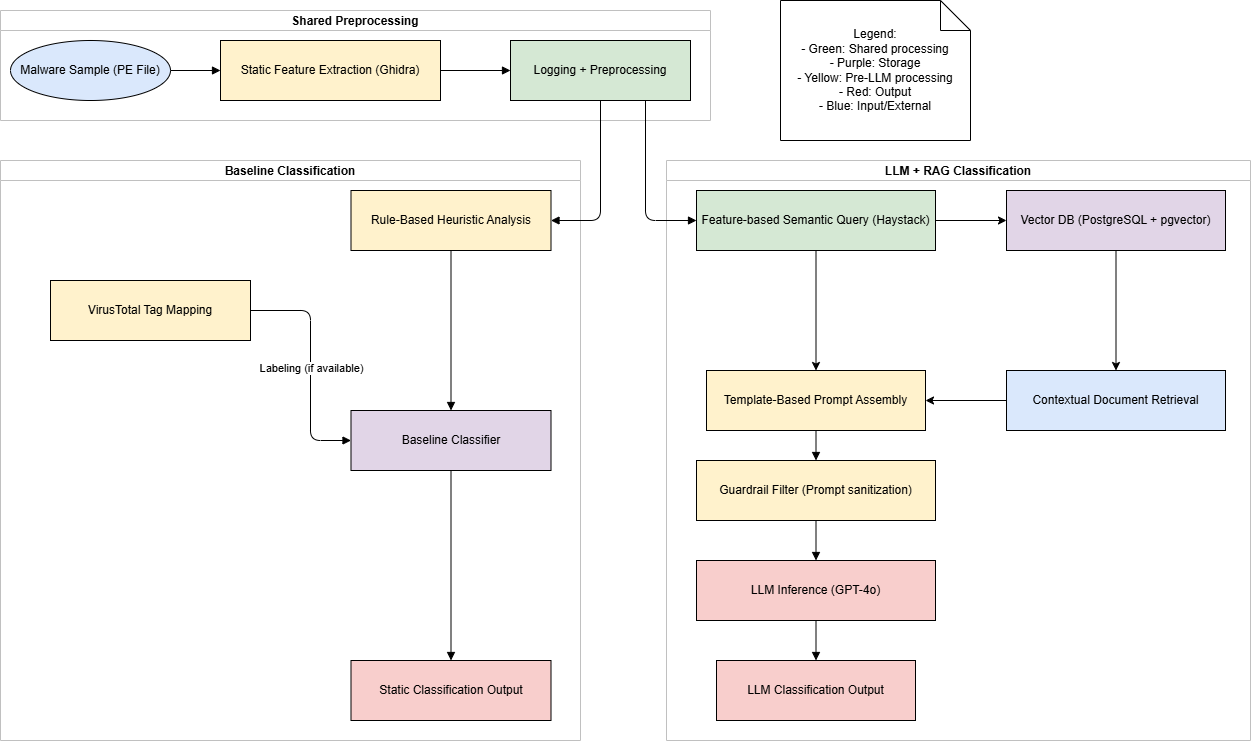

The diagram above was exported from draw.io. Its source (the exported page's mxGraphModel, read from the mxfile embedded in the PNG):
<mxGraphModel dx="787" dy="1410" grid="1" gridSize="10" guides="1" tooltips="1" connect="1" arrows="1" fold="1" page="1" pageScale="1" pageWidth="1600" pageHeight="1200" math="0" shadow="0">
  <root>
    <mxCell id="0" />
    <mxCell id="1" parent="0" />
    <mxCell id="118" value="Shared Preprocessing" style="swimlane;startSize=20;fillColor=#FFFFFF;strokeColor=#C0C0C0;" parent="1" vertex="1">
      <mxGeometry x="60" y="30" width="710" height="110" as="geometry" />
    </mxCell>
    <mxCell id="119" value="Baseline Classification" style="swimlane;startSize=20;fillColor=#FFFFFF;strokeColor=#C0C0C0;" parent="1" vertex="1">
      <mxGeometry x="60" y="180" width="580" height="580" as="geometry" />
    </mxCell>
    <mxCell id="120" value="Rule-Based Heuristic Analysis" style="shape=rectangle;whiteSpace=wrap;html=1;fillColor=#FFF2CC" parent="119" vertex="1">
      <mxGeometry x="350.5" y="30" width="200" height="60" as="geometry" />
    </mxCell>
    <mxCell id="121" value="VirusTotal Tag Mapping" style="shape=rectangle;whiteSpace=wrap;html=1;fillColor=#FFF2CC" parent="119" vertex="1">
      <mxGeometry x="50" y="120" width="200" height="60" as="geometry" />
    </mxCell>
    <mxCell id="122" value="Baseline Classifier" style="shape=rectangle;whiteSpace=wrap;html=1;fillColor=#E1D5E7" parent="119" vertex="1">
      <mxGeometry x="350.5" y="250" width="200" height="60" as="geometry" />
    </mxCell>
    <mxCell id="123" style="edgeStyle=orthogonalEdgeStyle;endArrow=block;html=1;" parent="119" source="120" target="122" edge="1">
      <mxGeometry relative="1" as="geometry" />
    </mxCell>
    <mxCell id="124" style="edgeStyle=orthogonalEdgeStyle;endArrow=block;html=1;" parent="119" source="121" target="122" edge="1">
      <mxGeometry relative="1" as="geometry">
        <Array as="points">
          <mxPoint x="310" y="150" />
          <mxPoint x="310" y="280" />
        </Array>
      </mxGeometry>
    </mxCell>
    <mxCell id="125" value="Labeling (if available)" style="edgeLabel;html=1;align=center;verticalAlign=middle;resizable=0;points=[];" parent="124" vertex="1" connectable="0">
      <mxGeometry x="0.0182" relative="1" as="geometry">
        <mxPoint as="offset" />
      </mxGeometry>
    </mxCell>
    <mxCell id="126" value="Static Classification Output" style="shape=rectangle;whiteSpace=wrap;html=1;fillColor=#F8CECC" parent="119" vertex="1">
      <mxGeometry x="350.5" y="500" width="200" height="60" as="geometry" />
    </mxCell>
    <mxCell id="127" style="edgeStyle=orthogonalEdgeStyle;endArrow=block;html=1;" parent="119" source="122" target="126" edge="1">
      <mxGeometry relative="1" as="geometry" />
    </mxCell>
    <mxCell id="128" value="LLM + RAG Classification" style="swimlane;startSize=20;fillColor=#FFFFFF;strokeColor=#C0C0C0;" parent="1" vertex="1">
      <mxGeometry x="726" y="180" width="584" height="580" as="geometry">
        <mxRectangle x="670" y="220" width="180" height="30" as="alternateBounds" />
      </mxGeometry>
    </mxCell>
    <mxCell id="129" style="edgeStyle=none;html=1;exitX=0.5;exitY=1;exitDx=0;exitDy=0;entryX=0.5;entryY=0;entryDx=0;entryDy=0;" parent="128" source="130" target="135" edge="1">
      <mxGeometry relative="1" as="geometry" />
    </mxCell>
    <mxCell id="130" value="Feature-based Semantic Query (Haystack)" style="shape=rectangle;whiteSpace=wrap;html=1;fillColor=#D5E8D4" parent="128" vertex="1">
      <mxGeometry x="30" y="30" width="239" height="60" as="geometry" />
    </mxCell>
    <mxCell id="131" value="Vector DB (PostgreSQL + pgvector)" style="shape=rectangle;whiteSpace=wrap;html=1;fillColor=#E1D5E7" parent="128" vertex="1">
      <mxGeometry x="340" y="30" width="219" height="60" as="geometry" />
    </mxCell>
    <mxCell id="132" style="edgeStyle=none;html=1;" parent="128" source="130" target="131" edge="1">
      <mxGeometry relative="1" as="geometry" />
    </mxCell>
    <mxCell id="133" value="Contextual Document Retrieval" style="shape=rectangle;whiteSpace=wrap;html=1;fillColor=#DAE8FC" parent="128" vertex="1">
      <mxGeometry x="340" y="210" width="219" height="60" as="geometry" />
    </mxCell>
    <mxCell id="134" style="edgeStyle=none;html=1;" parent="128" source="131" target="133" edge="1">
      <mxGeometry relative="1" as="geometry" />
    </mxCell>
    <mxCell id="135" value="Template-Based Prompt Assembly" style="shape=rectangle;whiteSpace=wrap;html=1;fillColor=#FFF2CC" parent="128" vertex="1">
      <mxGeometry x="40" y="210" width="219" height="60" as="geometry" />
    </mxCell>
    <mxCell id="136" style="edgeStyle=none;html=1;" parent="128" source="133" target="135" edge="1">
      <mxGeometry relative="1" as="geometry" />
    </mxCell>
    <mxCell id="137" value="Guardrail Filter (Prompt sanitization)" style="shape=rectangle;whiteSpace=wrap;html=1;fillColor=#FFF2CC" parent="128" vertex="1">
      <mxGeometry x="30" y="300" width="239" height="60" as="geometry" />
    </mxCell>
    <mxCell id="138" style="edgeStyle=orthogonalEdgeStyle;endArrow=block;html=1;" parent="128" source="135" target="137" edge="1">
      <mxGeometry relative="1" as="geometry" />
    </mxCell>
    <mxCell id="139" value="LLM Inference (GPT-4o)" style="shape=rectangle;whiteSpace=wrap;html=1;fillColor=#F8CECC" parent="128" vertex="1">
      <mxGeometry x="30" y="400" width="239" height="60" as="geometry" />
    </mxCell>
    <mxCell id="140" style="edgeStyle=orthogonalEdgeStyle;endArrow=block;html=1;" parent="128" source="137" target="139" edge="1">
      <mxGeometry relative="1" as="geometry" />
    </mxCell>
    <mxCell id="141" value="LLM Classification Output" style="shape=rectangle;whiteSpace=wrap;html=1;fillColor=#F8CECC" parent="128" vertex="1">
      <mxGeometry x="50" y="500" width="199" height="60" as="geometry" />
    </mxCell>
    <mxCell id="142" style="edgeStyle=orthogonalEdgeStyle;endArrow=block;html=1;" parent="128" source="139" target="141" edge="1">
      <mxGeometry relative="1" as="geometry" />
    </mxCell>
    <mxCell id="143" value="Legend:&#10;- Green: Shared processing&#10;- Purple: Storage&#10;- Yellow: Pre-LLM processing&#10;- Red: Output&#10;- Blue: Input/External" style="shape=note;whiteSpace=wrap;html=1;" parent="1" vertex="1">
      <mxGeometry x="840" y="20" width="190" height="140" as="geometry" />
    </mxCell>
    <mxCell id="144" value="Malware Sample (PE File)" style="shape=ellipse;whiteSpace=wrap;html=1;fillColor=#DAE8FC" parent="1" vertex="1">
      <mxGeometry x="70" y="60" width="160" height="60" as="geometry" />
    </mxCell>
    <mxCell id="145" value="Static Feature Extraction (Ghidra)" style="shape=rectangle;whiteSpace=wrap;html=1;fillColor=#FFF2CC" parent="1" vertex="1">
      <mxGeometry x="280" y="60" width="220" height="60" as="geometry" />
    </mxCell>
    <mxCell id="146" style="edgeStyle=orthogonalEdgeStyle;endArrow=block;html=1;" parent="1" source="144" target="145" edge="1">
      <mxGeometry relative="1" as="geometry" />
    </mxCell>
    <mxCell id="147" value="Logging + Preprocessing" style="shape=rectangle;whiteSpace=wrap;html=1;fillColor=#D5E8D4" parent="1" vertex="1">
      <mxGeometry x="570" y="60" width="180" height="60" as="geometry" />
    </mxCell>
    <mxCell id="148" style="edgeStyle=orthogonalEdgeStyle;endArrow=block;html=1;" parent="1" source="145" target="147" edge="1">
      <mxGeometry relative="1" as="geometry" />
    </mxCell>
    <mxCell id="149" style="edgeStyle=orthogonalEdgeStyle;endArrow=block;html=1;exitX=0.5;exitY=1;exitDx=0;exitDy=0;" parent="1" source="147" target="120" edge="1">
      <mxGeometry relative="1" as="geometry">
        <mxPoint x="860" y="140" as="sourcePoint" />
        <Array as="points">
          <mxPoint x="660" y="240" />
        </Array>
      </mxGeometry>
    </mxCell>
    <mxCell id="150" style="edgeStyle=orthogonalEdgeStyle;endArrow=block;html=1;exitX=0.75;exitY=1;exitDx=0;exitDy=0;entryX=0;entryY=0.5;entryDx=0;entryDy=0;" parent="1" source="147" target="130" edge="1">
      <mxGeometry relative="1" as="geometry">
        <Array as="points">
          <mxPoint x="705" y="240" />
        </Array>
      </mxGeometry>
    </mxCell>
  </root>
</mxGraphModel>